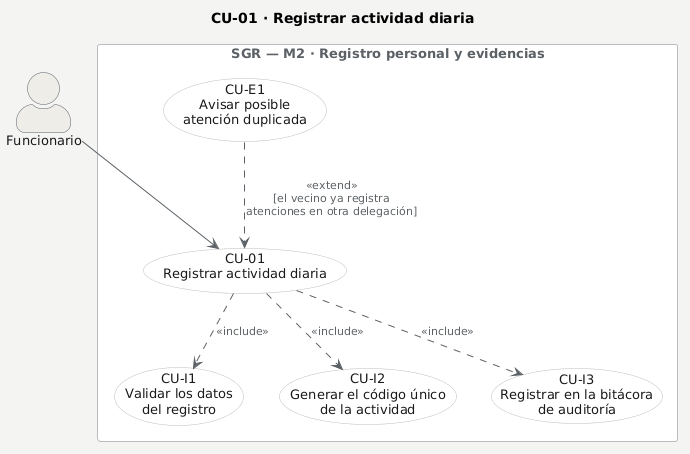

The diagram above was rendered by PlantUML. Its source (embedded in the PNG):
@startuml
' CU-01 · Registrar actividad diaria — caso de uso detallado.
' El caso con su actor, sus casos incluidos y sus casos de extensión.
' La explicación de cada paso va en la FICHA, no en el diagrama: la
' rúbrica §5.4 pide el detalle en la ficha textual (casos-uso-detalle.md).
title CU-01 · Registrar actividad diaria

skinparam backgroundColor #F4F4F2
skinparam shadowing false
skinparam defaultFontName Arial
skinparam defaultFontSize 13
skinparam ArrowColor #5B6166
skinparam ArrowFontColor #5B6166
skinparam ArrowFontSize 11
skinparam actorStyle awesome
skinparam actor {
  BackgroundColor #EFEDE8
  BorderColor #5B6166
  FontColor #1A1A1A
}
skinparam usecase {
  BackgroundColor #FFFFFF
  BorderColor #B9BDBF
  FontColor #1A1A1A
}
skinparam rectangle {
  BackgroundColor #FAFAF8
  BorderColor #B9BDBF
  FontColor #5B6166
}

actor "Funcionario" as FUN

rectangle "**SGR** — M2 · Registro personal y evidencias" #FFFFFF {
  usecase "CU-01\nRegistrar actividad diaria" as CU01
  usecase "CU-E1\nAvisar posible\natención duplicada" as CUE1
  usecase "CU-I1\nValidar los datos\ndel registro" as CUI1
  usecase "CU-I2\nGenerar el código único\nde la actividad" as CUI2
  usecase "CU-I3\nRegistrar en la bitácora\nde auditoría" as CUI3
}

FUN --> CU01

CU01 ..> CUI1 : <<include>>
CU01 ..> CUI2 : <<include>>
CU01 ..> CUI3 : <<include>>

CUE1 ..> CU01 : <<extend>>\n[el vecino ya registra\natenciones en otra delegación]
@enduml